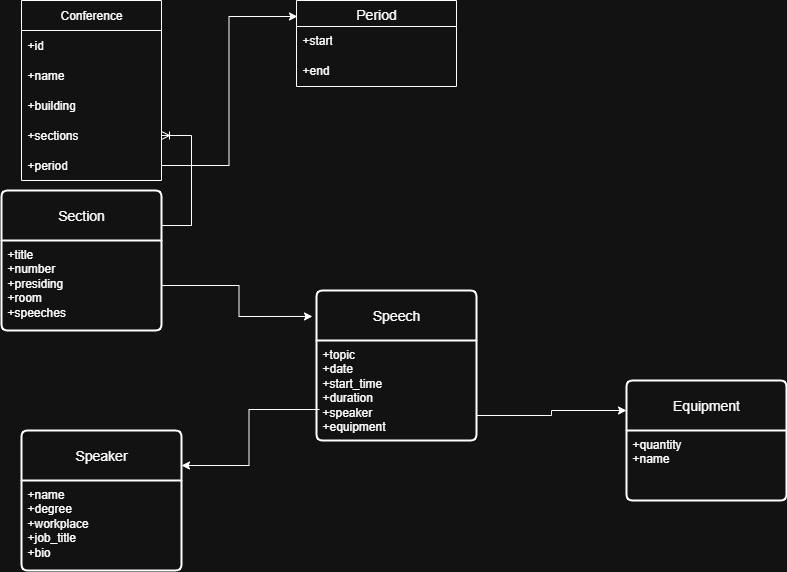

The diagram above was exported from draw.io. Its source (the exported page's mxGraphModel, read from the mxfile embedded in the PNG):
<mxGraphModel dx="1426" dy="777" grid="1" gridSize="10" guides="1" tooltips="1" connect="1" arrows="1" fold="1" page="1" pageScale="1" pageWidth="850" pageHeight="1100" math="0" shadow="0">
  <root>
    <mxCell id="0" />
    <mxCell id="1" parent="0" />
    <mxCell id="PIy9PbWJ6mJy5oHpJhIu-1" value="Conference" style="swimlane;fontStyle=0;childLayout=stackLayout;horizontal=1;startSize=30;horizontalStack=0;resizeParent=1;resizeParentMax=0;resizeLast=0;collapsible=1;marginBottom=0;whiteSpace=wrap;html=1;" parent="1" vertex="1">
      <mxGeometry x="285" y="90" width="140" height="180" as="geometry" />
    </mxCell>
    <mxCell id="PIy9PbWJ6mJy5oHpJhIu-2" value="+id" style="text;strokeColor=none;fillColor=none;align=left;verticalAlign=middle;spacingLeft=4;spacingRight=4;overflow=hidden;points=[[0,0.5],[1,0.5]];portConstraint=eastwest;rotatable=0;whiteSpace=wrap;html=1;" parent="PIy9PbWJ6mJy5oHpJhIu-1" vertex="1">
      <mxGeometry y="30" width="140" height="30" as="geometry" />
    </mxCell>
    <mxCell id="PIy9PbWJ6mJy5oHpJhIu-3" value="+name" style="text;strokeColor=none;fillColor=none;align=left;verticalAlign=middle;spacingLeft=4;spacingRight=4;overflow=hidden;points=[[0,0.5],[1,0.5]];portConstraint=eastwest;rotatable=0;whiteSpace=wrap;html=1;" parent="PIy9PbWJ6mJy5oHpJhIu-1" vertex="1">
      <mxGeometry y="60" width="140" height="30" as="geometry" />
    </mxCell>
    <mxCell id="PIy9PbWJ6mJy5oHpJhIu-5" value="+building" style="text;strokeColor=none;fillColor=none;align=left;verticalAlign=middle;spacingLeft=4;spacingRight=4;overflow=hidden;points=[[0,0.5],[1,0.5]];portConstraint=eastwest;rotatable=0;whiteSpace=wrap;html=1;" parent="PIy9PbWJ6mJy5oHpJhIu-1" vertex="1">
      <mxGeometry y="90" width="140" height="30" as="geometry" />
    </mxCell>
    <mxCell id="PIy9PbWJ6mJy5oHpJhIu-6" value="+sections" style="text;strokeColor=none;fillColor=none;align=left;verticalAlign=middle;spacingLeft=4;spacingRight=4;overflow=hidden;points=[[0,0.5],[1,0.5]];portConstraint=eastwest;rotatable=0;whiteSpace=wrap;html=1;" parent="PIy9PbWJ6mJy5oHpJhIu-1" vertex="1">
      <mxGeometry y="120" width="140" height="30" as="geometry" />
    </mxCell>
    <mxCell id="Ds6tpuTQ8cZISDDzAkxb-21" value="+period" style="text;strokeColor=none;fillColor=none;align=left;verticalAlign=middle;spacingLeft=4;spacingRight=4;overflow=hidden;points=[[0,0.5],[1,0.5]];portConstraint=eastwest;rotatable=0;whiteSpace=wrap;html=1;" vertex="1" parent="PIy9PbWJ6mJy5oHpJhIu-1">
      <mxGeometry y="150" width="140" height="30" as="geometry" />
    </mxCell>
    <mxCell id="Ds6tpuTQ8cZISDDzAkxb-1" value="Period" style="swimlane;fontStyle=0;childLayout=stackLayout;horizontal=1;startSize=26;horizontalStack=0;resizeParent=1;resizeParentMax=0;resizeLast=0;collapsible=1;marginBottom=0;align=center;fontSize=14;" vertex="1" parent="1">
      <mxGeometry x="560" y="90" width="160" height="86" as="geometry" />
    </mxCell>
    <mxCell id="Ds6tpuTQ8cZISDDzAkxb-2" value="+start" style="text;strokeColor=none;fillColor=none;spacingLeft=4;spacingRight=4;overflow=hidden;rotatable=0;points=[[0,0.5],[1,0.5]];portConstraint=eastwest;fontSize=12;whiteSpace=wrap;html=1;" vertex="1" parent="Ds6tpuTQ8cZISDDzAkxb-1">
      <mxGeometry y="26" width="160" height="30" as="geometry" />
    </mxCell>
    <mxCell id="Ds6tpuTQ8cZISDDzAkxb-3" value="+end" style="text;strokeColor=none;fillColor=none;spacingLeft=4;spacingRight=4;overflow=hidden;rotatable=0;points=[[0,0.5],[1,0.5]];portConstraint=eastwest;fontSize=12;whiteSpace=wrap;html=1;" vertex="1" parent="Ds6tpuTQ8cZISDDzAkxb-1">
      <mxGeometry y="56" width="160" height="30" as="geometry" />
    </mxCell>
    <mxCell id="Ds6tpuTQ8cZISDDzAkxb-7" value="Section" style="swimlane;childLayout=stackLayout;horizontal=1;startSize=50;horizontalStack=0;rounded=1;fontSize=14;fontStyle=0;strokeWidth=2;resizeParent=0;resizeLast=1;shadow=0;dashed=0;align=center;arcSize=4;whiteSpace=wrap;html=1;" vertex="1" parent="1">
      <mxGeometry x="265" y="280" width="160" height="140" as="geometry" />
    </mxCell>
    <mxCell id="Ds6tpuTQ8cZISDDzAkxb-8" value="+title&lt;br&gt;+number&lt;br&gt;+presiding&lt;div&gt;+room&lt;/div&gt;&lt;div&gt;+speeches&lt;/div&gt;" style="align=left;strokeColor=none;fillColor=none;spacingLeft=4;spacingRight=4;fontSize=12;verticalAlign=top;resizable=0;rotatable=0;part=1;html=1;whiteSpace=wrap;" vertex="1" parent="Ds6tpuTQ8cZISDDzAkxb-7">
      <mxGeometry y="50" width="160" height="90" as="geometry" />
    </mxCell>
    <mxCell id="Ds6tpuTQ8cZISDDzAkxb-9" value="" style="edgeStyle=entityRelationEdgeStyle;fontSize=12;html=1;endArrow=ERoneToMany;rounded=0;exitX=1;exitY=0.25;exitDx=0;exitDy=0;entryX=1;entryY=0.5;entryDx=0;entryDy=0;" edge="1" parent="1" source="Ds6tpuTQ8cZISDDzAkxb-7" target="PIy9PbWJ6mJy5oHpJhIu-6">
      <mxGeometry width="100" height="100" relative="1" as="geometry">
        <mxPoint x="300" y="420" as="sourcePoint" />
        <mxPoint x="400" y="320" as="targetPoint" />
      </mxGeometry>
    </mxCell>
    <mxCell id="Ds6tpuTQ8cZISDDzAkxb-10" value="Speech" style="swimlane;childLayout=stackLayout;horizontal=1;startSize=50;horizontalStack=0;rounded=1;fontSize=14;fontStyle=0;strokeWidth=2;resizeParent=0;resizeLast=1;shadow=0;dashed=0;align=center;arcSize=4;whiteSpace=wrap;html=1;" vertex="1" parent="1">
      <mxGeometry x="580" y="380" width="160" height="150" as="geometry" />
    </mxCell>
    <mxCell id="Ds6tpuTQ8cZISDDzAkxb-11" value="+topic&lt;br&gt;+date&lt;br&gt;+start_time&lt;div&gt;+duration&lt;/div&gt;&lt;div&gt;+speaker&lt;/div&gt;&lt;div&gt;+equipment&lt;/div&gt;" style="align=left;strokeColor=none;fillColor=none;spacingLeft=4;spacingRight=4;fontSize=12;verticalAlign=top;resizable=0;rotatable=0;part=1;html=1;whiteSpace=wrap;" vertex="1" parent="Ds6tpuTQ8cZISDDzAkxb-10">
      <mxGeometry y="50" width="160" height="100" as="geometry" />
    </mxCell>
    <mxCell id="Ds6tpuTQ8cZISDDzAkxb-12" value="Speaker" style="swimlane;childLayout=stackLayout;horizontal=1;startSize=50;horizontalStack=0;rounded=1;fontSize=14;fontStyle=0;strokeWidth=2;resizeParent=0;resizeLast=1;shadow=0;dashed=0;align=center;arcSize=4;whiteSpace=wrap;html=1;" vertex="1" parent="1">
      <mxGeometry x="285" y="520" width="160" height="140" as="geometry" />
    </mxCell>
    <mxCell id="Ds6tpuTQ8cZISDDzAkxb-13" value="+name&lt;br&gt;+degree&lt;br&gt;+workplace&lt;div&gt;+job_title&lt;/div&gt;&lt;div&gt;+bio&lt;/div&gt;" style="align=left;strokeColor=none;fillColor=none;spacingLeft=4;spacingRight=4;fontSize=12;verticalAlign=top;resizable=0;rotatable=0;part=1;html=1;whiteSpace=wrap;" vertex="1" parent="Ds6tpuTQ8cZISDDzAkxb-12">
      <mxGeometry y="50" width="160" height="90" as="geometry" />
    </mxCell>
    <mxCell id="Ds6tpuTQ8cZISDDzAkxb-14" value="Equipment" style="swimlane;childLayout=stackLayout;horizontal=1;startSize=50;horizontalStack=0;rounded=1;fontSize=14;fontStyle=0;strokeWidth=2;resizeParent=0;resizeLast=1;shadow=0;dashed=0;align=center;arcSize=4;whiteSpace=wrap;html=1;" vertex="1" parent="1">
      <mxGeometry x="890" y="470" width="160" height="120" as="geometry" />
    </mxCell>
    <mxCell id="Ds6tpuTQ8cZISDDzAkxb-15" value="+quantity&lt;br&gt;+name" style="align=left;strokeColor=none;fillColor=none;spacingLeft=4;spacingRight=4;fontSize=12;verticalAlign=top;resizable=0;rotatable=0;part=1;html=1;whiteSpace=wrap;" vertex="1" parent="Ds6tpuTQ8cZISDDzAkxb-14">
      <mxGeometry y="50" width="160" height="70" as="geometry" />
    </mxCell>
    <mxCell id="Ds6tpuTQ8cZISDDzAkxb-16" style="edgeStyle=orthogonalEdgeStyle;rounded=0;orthogonalLoop=1;jettySize=auto;html=1;entryX=-0.025;entryY=0.173;entryDx=0;entryDy=0;entryPerimeter=0;" edge="1" parent="1" source="Ds6tpuTQ8cZISDDzAkxb-8" target="Ds6tpuTQ8cZISDDzAkxb-10">
      <mxGeometry relative="1" as="geometry" />
    </mxCell>
    <mxCell id="Ds6tpuTQ8cZISDDzAkxb-17" style="edgeStyle=orthogonalEdgeStyle;rounded=0;orthogonalLoop=1;jettySize=auto;html=1;entryX=1;entryY=0.25;entryDx=0;entryDy=0;exitX=0.019;exitY=0.69;exitDx=0;exitDy=0;exitPerimeter=0;" edge="1" parent="1" source="Ds6tpuTQ8cZISDDzAkxb-11" target="Ds6tpuTQ8cZISDDzAkxb-12">
      <mxGeometry relative="1" as="geometry" />
    </mxCell>
    <mxCell id="Ds6tpuTQ8cZISDDzAkxb-20" style="edgeStyle=orthogonalEdgeStyle;rounded=0;orthogonalLoop=1;jettySize=auto;html=1;exitX=1;exitY=0.75;exitDx=0;exitDy=0;entryX=0;entryY=0.25;entryDx=0;entryDy=0;" edge="1" parent="1" source="Ds6tpuTQ8cZISDDzAkxb-11" target="Ds6tpuTQ8cZISDDzAkxb-14">
      <mxGeometry relative="1" as="geometry" />
    </mxCell>
    <mxCell id="Ds6tpuTQ8cZISDDzAkxb-22" style="edgeStyle=orthogonalEdgeStyle;rounded=0;orthogonalLoop=1;jettySize=auto;html=1;entryX=0.006;entryY=0.186;entryDx=0;entryDy=0;entryPerimeter=0;exitX=1;exitY=0.5;exitDx=0;exitDy=0;" edge="1" parent="1" source="Ds6tpuTQ8cZISDDzAkxb-21" target="Ds6tpuTQ8cZISDDzAkxb-1">
      <mxGeometry relative="1" as="geometry" />
    </mxCell>
  </root>
</mxGraphModel>